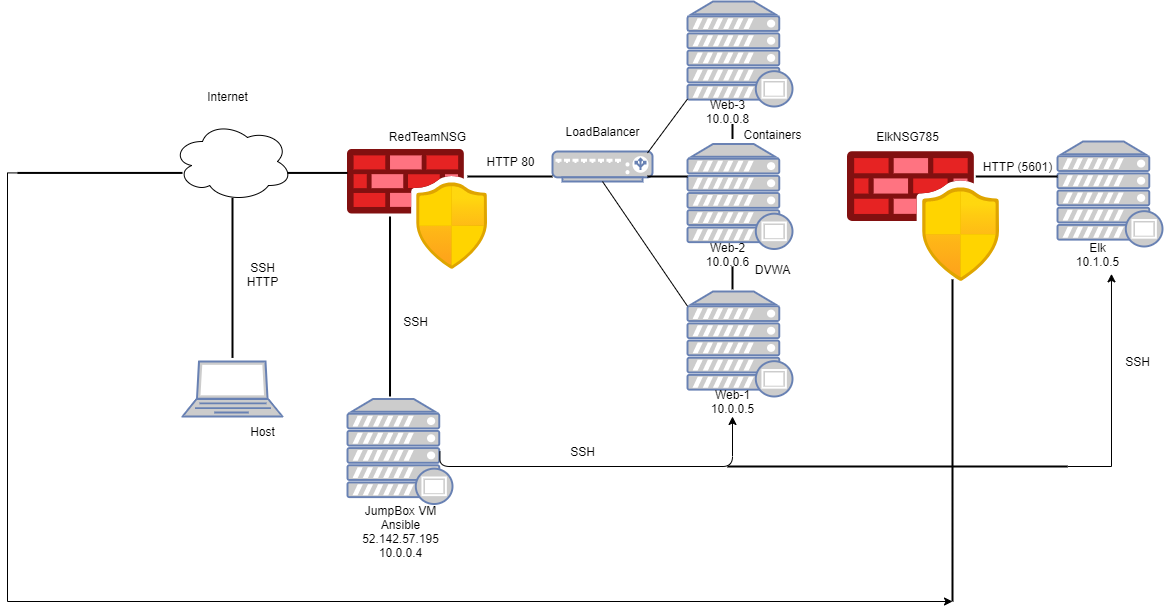

The diagram above was exported from draw.io. Its source (the exported page's mxGraphModel, read from the mxfile embedded in the PNG):
<mxGraphModel dx="2152" dy="482" grid="1" gridSize="10" guides="1" tooltips="1" connect="1" arrows="1" fold="1" page="1" pageScale="1" pageWidth="850" pageHeight="1100" math="0" shadow="0">
  <root>
    <mxCell id="0" />
    <mxCell id="1" parent="0" />
    <mxCell id="EY5VP89MioZp1VCaJVaR-2" value="" style="ellipse;shape=cloud;whiteSpace=wrap;html=1;" parent="1" vertex="1">
      <mxGeometry x="-855" y="160" width="120" height="80" as="geometry" />
    </mxCell>
    <mxCell id="EY5VP89MioZp1VCaJVaR-3" value="" style="fontColor=#0066CC;verticalAlign=top;verticalLabelPosition=bottom;labelPosition=center;align=center;html=1;outlineConnect=0;fillColor=#CCCCCC;strokeColor=#6881B3;gradientColor=none;gradientDirection=north;strokeWidth=2;shape=mxgraph.networks.laptop;" parent="1" vertex="1">
      <mxGeometry x="-845" y="400" width="100" height="55" as="geometry" />
    </mxCell>
    <mxCell id="EY5VP89MioZp1VCaJVaR-4" value="" style="line;strokeWidth=2;direction=south;html=1;" parent="1" vertex="1">
      <mxGeometry x="-800" y="236.43" width="10" height="160" as="geometry" />
    </mxCell>
    <mxCell id="EY5VP89MioZp1VCaJVaR-5" value="" style="aspect=fixed;html=1;points=[];align=center;image;fontSize=12;image=img/lib/azure2/networking/Azure_Firewall_Manager.svg;" parent="1" vertex="1">
      <mxGeometry x="-680" y="187.86" width="140.01" height="120" as="geometry" />
    </mxCell>
    <mxCell id="EY5VP89MioZp1VCaJVaR-6" value="" style="fontColor=#0066CC;verticalAlign=top;verticalLabelPosition=bottom;labelPosition=center;align=center;html=1;outlineConnect=0;fillColor=#CCCCCC;strokeColor=#6881B3;gradientColor=none;gradientDirection=north;strokeWidth=2;shape=mxgraph.networks.proxy_server;" parent="1" vertex="1">
      <mxGeometry x="-680" y="437.5" width="105" height="105" as="geometry" />
    </mxCell>
    <mxCell id="EY5VP89MioZp1VCaJVaR-7" value="" style="fontColor=#0066CC;verticalAlign=top;verticalLabelPosition=bottom;labelPosition=center;align=center;html=1;outlineConnect=0;fillColor=#CCCCCC;strokeColor=#6881B3;gradientColor=none;gradientDirection=north;strokeWidth=2;shape=mxgraph.networks.load_balancer;" parent="1" vertex="1">
      <mxGeometry x="-475" y="190" width="100" height="30" as="geometry" />
    </mxCell>
    <mxCell id="EY5VP89MioZp1VCaJVaR-10" value="" style="fontColor=#0066CC;verticalAlign=top;verticalLabelPosition=bottom;labelPosition=center;align=center;html=1;outlineConnect=0;fillColor=#CCCCCC;strokeColor=#6881B3;gradientColor=none;gradientDirection=north;strokeWidth=2;shape=mxgraph.networks.proxy_server;" parent="1" vertex="1">
      <mxGeometry x="-340" y="40" width="105" height="105" as="geometry" />
    </mxCell>
    <mxCell id="EY5VP89MioZp1VCaJVaR-11" value="" style="fontColor=#0066CC;verticalAlign=top;verticalLabelPosition=bottom;labelPosition=center;align=center;html=1;outlineConnect=0;fillColor=#CCCCCC;strokeColor=#6881B3;gradientColor=none;gradientDirection=north;strokeWidth=2;shape=mxgraph.networks.proxy_server;" parent="1" vertex="1">
      <mxGeometry x="-340" y="182.5" width="105" height="105" as="geometry" />
    </mxCell>
    <mxCell id="EY5VP89MioZp1VCaJVaR-12" value="" style="fontColor=#0066CC;verticalAlign=top;verticalLabelPosition=bottom;labelPosition=center;align=center;html=1;outlineConnect=0;fillColor=#CCCCCC;strokeColor=#6881B3;gradientColor=none;gradientDirection=north;strokeWidth=2;shape=mxgraph.networks.proxy_server;" parent="1" vertex="1">
      <mxGeometry x="-340" y="330" width="105" height="105" as="geometry" />
    </mxCell>
    <mxCell id="EY5VP89MioZp1VCaJVaR-25" value="Web-1&lt;br&gt;10.0.0.5" style="text;html=1;resizable=0;autosize=1;align=center;verticalAlign=middle;points=[];fillColor=none;strokeColor=none;rounded=0;" parent="1" vertex="1">
      <mxGeometry x="-325" y="425" width="60" height="30" as="geometry" />
    </mxCell>
    <mxCell id="EY5VP89MioZp1VCaJVaR-26" value="Internet" style="text;html=1;resizable=0;autosize=1;align=center;verticalAlign=middle;points=[];fillColor=none;strokeColor=none;rounded=0;" parent="1" vertex="1">
      <mxGeometry x="-830" y="125" width="60" height="20" as="geometry" />
    </mxCell>
    <mxCell id="EY5VP89MioZp1VCaJVaR-27" value="LoadBalancer" style="text;html=1;resizable=0;autosize=1;align=center;verticalAlign=middle;points=[];fillColor=none;strokeColor=none;rounded=0;" parent="1" vertex="1">
      <mxGeometry x="-470" y="160" width="90" height="20" as="geometry" />
    </mxCell>
    <mxCell id="EY5VP89MioZp1VCaJVaR-28" value="Web-2&lt;br&gt;10.0.0.6" style="text;html=1;resizable=0;autosize=1;align=center;verticalAlign=middle;points=[];fillColor=none;strokeColor=none;rounded=0;" parent="1" vertex="1">
      <mxGeometry x="-330" y="277.86" width="60" height="30" as="geometry" />
    </mxCell>
    <mxCell id="EY5VP89MioZp1VCaJVaR-29" value="Web-3&lt;br&gt;10.0.0.8" style="text;html=1;resizable=0;autosize=1;align=center;verticalAlign=middle;points=[];fillColor=none;strokeColor=none;rounded=0;" parent="1" vertex="1">
      <mxGeometry x="-330" y="135" width="60" height="30" as="geometry" />
    </mxCell>
    <mxCell id="EY5VP89MioZp1VCaJVaR-30" value="JumpBox VM&lt;br&gt;Ansible&lt;br&gt;52.142.57.195&lt;br&gt;10.0.0.4" style="text;html=1;resizable=0;autosize=1;align=center;verticalAlign=middle;points=[];fillColor=none;strokeColor=none;rounded=0;" parent="1" vertex="1">
      <mxGeometry x="-672.5" y="540" width="90" height="60" as="geometry" />
    </mxCell>
    <mxCell id="EY5VP89MioZp1VCaJVaR-32" value="" style="line;strokeWidth=2;html=1;" parent="1" vertex="1">
      <mxGeometry x="-740" y="186.43" width="60" height="50" as="geometry" />
    </mxCell>
    <mxCell id="EY5VP89MioZp1VCaJVaR-33" value="SSH&lt;br&gt;HTTP" style="text;html=1;resizable=0;autosize=1;align=center;verticalAlign=middle;points=[];fillColor=none;strokeColor=none;rounded=0;" parent="1" vertex="1">
      <mxGeometry x="-790" y="297.86" width="50" height="30" as="geometry" />
    </mxCell>
    <mxCell id="EY5VP89MioZp1VCaJVaR-34" value="Host" style="text;html=1;resizable=0;autosize=1;align=center;verticalAlign=middle;points=[];fillColor=none;strokeColor=none;rounded=0;" parent="1" vertex="1">
      <mxGeometry x="-785" y="460" width="40" height="20" as="geometry" />
    </mxCell>
    <mxCell id="EY5VP89MioZp1VCaJVaR-35" value="" style="endArrow=none;html=1;strokeWidth=1;exitX=0.95;exitY=0.05;exitDx=0;exitDy=0;exitPerimeter=0;" parent="1" source="EY5VP89MioZp1VCaJVaR-7" edge="1">
      <mxGeometry width="50" height="50" relative="1" as="geometry">
        <mxPoint x="-385" y="183" as="sourcePoint" />
        <mxPoint x="-340" y="137.5" as="targetPoint" />
        <Array as="points" />
      </mxGeometry>
    </mxCell>
    <mxCell id="EY5VP89MioZp1VCaJVaR-42" value="" style="line;strokeWidth=2;html=1;" parent="1" vertex="1">
      <mxGeometry x="-560" y="210" width="85" height="10" as="geometry" />
    </mxCell>
    <mxCell id="EY5VP89MioZp1VCaJVaR-43" value="" style="line;strokeWidth=2;direction=south;html=1;" parent="1" vertex="1">
      <mxGeometry x="-300" y="305" width="10" height="22.86" as="geometry" />
    </mxCell>
    <mxCell id="EY5VP89MioZp1VCaJVaR-44" value="" style="line;strokeWidth=2;direction=south;html=1;" parent="1" vertex="1">
      <mxGeometry x="-300" y="162.5" width="10" height="15" as="geometry" />
    </mxCell>
    <mxCell id="EY5VP89MioZp1VCaJVaR-48" value="" style="edgeStyle=segmentEdgeStyle;endArrow=classic;html=1;strokeWidth=1;exitX=0.88;exitY=0.5;exitDx=0;exitDy=0;exitPerimeter=0;" parent="1" source="EY5VP89MioZp1VCaJVaR-6" edge="1">
      <mxGeometry width="50" height="50" relative="1" as="geometry">
        <mxPoint x="-345" y="505" as="sourcePoint" />
        <mxPoint x="-295" y="455" as="targetPoint" />
        <Array as="points">
          <mxPoint x="-588" y="505" />
          <mxPoint x="-295" y="505" />
        </Array>
      </mxGeometry>
    </mxCell>
    <mxCell id="EY5VP89MioZp1VCaJVaR-49" value="" style="endArrow=none;html=1;strokeWidth=1;entryX=0;entryY=0.14;entryDx=0;entryDy=0;entryPerimeter=0;exitX=0.5;exitY=1;exitDx=0;exitDy=0;exitPerimeter=0;" parent="1" source="EY5VP89MioZp1VCaJVaR-7" target="EY5VP89MioZp1VCaJVaR-12" edge="1">
      <mxGeometry width="50" height="50" relative="1" as="geometry">
        <mxPoint x="-420" y="230" as="sourcePoint" />
        <mxPoint x="-400" y="200" as="targetPoint" />
      </mxGeometry>
    </mxCell>
    <mxCell id="EY5VP89MioZp1VCaJVaR-50" value="" style="line;strokeWidth=2;html=1;" parent="1" vertex="1">
      <mxGeometry x="-380" y="210" width="40" height="10" as="geometry" />
    </mxCell>
    <mxCell id="EY5VP89MioZp1VCaJVaR-52" value="RedTeamNSG" style="text;html=1;resizable=0;autosize=1;align=center;verticalAlign=middle;points=[];fillColor=none;strokeColor=none;rounded=0;" parent="1" vertex="1">
      <mxGeometry x="-645" y="165" width="90" height="20" as="geometry" />
    </mxCell>
    <mxCell id="EY5VP89MioZp1VCaJVaR-56" value="HTTP 80" style="text;html=1;resizable=0;autosize=1;align=center;verticalAlign=middle;points=[];fillColor=none;strokeColor=none;rounded=0;" parent="1" vertex="1">
      <mxGeometry x="-547.5" y="190" width="60" height="20" as="geometry" />
    </mxCell>
    <mxCell id="EY5VP89MioZp1VCaJVaR-57" value="" style="line;strokeWidth=2;direction=south;html=1;" parent="1" vertex="1">
      <mxGeometry x="-642.49" y="255" width="10" height="180" as="geometry" />
    </mxCell>
    <mxCell id="EY5VP89MioZp1VCaJVaR-58" value="SSH" style="text;html=1;resizable=0;autosize=1;align=center;verticalAlign=middle;points=[];fillColor=none;strokeColor=none;rounded=0;" parent="1" vertex="1">
      <mxGeometry x="-632.49" y="350" width="40" height="20" as="geometry" />
    </mxCell>
    <mxCell id="EY5VP89MioZp1VCaJVaR-59" value="SSH" style="text;html=1;resizable=0;autosize=1;align=center;verticalAlign=middle;points=[];fillColor=none;strokeColor=none;rounded=0;" parent="1" vertex="1">
      <mxGeometry x="-465" y="480" width="40" height="20" as="geometry" />
    </mxCell>
    <mxCell id="EY5VP89MioZp1VCaJVaR-60" value="DVWA" style="text;html=1;resizable=0;autosize=1;align=center;verticalAlign=middle;points=[];fillColor=none;strokeColor=none;rounded=0;" parent="1" vertex="1">
      <mxGeometry x="-280" y="297.86" width="50" height="20" as="geometry" />
    </mxCell>
    <mxCell id="EY5VP89MioZp1VCaJVaR-64" value="Containers" style="text;html=1;resizable=0;autosize=1;align=center;verticalAlign=middle;points=[];fillColor=none;strokeColor=none;rounded=0;" parent="1" vertex="1">
      <mxGeometry x="-290" y="162.5" width="70" height="20" as="geometry" />
    </mxCell>
    <mxCell id="Ikpqq-MNpnwy9RIADIEN-1" value="" style="aspect=fixed;html=1;points=[];align=center;image;fontSize=12;image=img/lib/azure2/networking/Azure_Firewall_Manager.svg;" parent="1" vertex="1">
      <mxGeometry x="-180" y="190" width="151.66" height="130" as="geometry" />
    </mxCell>
    <mxCell id="Ikpqq-MNpnwy9RIADIEN-2" value="" style="fontColor=#0066CC;verticalAlign=top;verticalLabelPosition=bottom;labelPosition=center;align=center;html=1;outlineConnect=0;fillColor=#CCCCCC;strokeColor=#6881B3;gradientColor=none;gradientDirection=north;strokeWidth=2;shape=mxgraph.networks.proxy_server;" parent="1" vertex="1">
      <mxGeometry x="30" y="180" width="105" height="105" as="geometry" />
    </mxCell>
    <mxCell id="Ikpqq-MNpnwy9RIADIEN-3" value="Elk&lt;br&gt;10.1.0.5" style="text;html=1;resizable=0;autosize=1;align=center;verticalAlign=middle;points=[];fillColor=none;strokeColor=none;rounded=0;" parent="1" vertex="1">
      <mxGeometry x="40" y="277.86" width="60" height="30" as="geometry" />
    </mxCell>
    <mxCell id="Ikpqq-MNpnwy9RIADIEN-4" value="ElkNSG785" style="text;html=1;resizable=0;autosize=1;align=center;verticalAlign=middle;points=[];fillColor=none;strokeColor=none;rounded=0;" parent="1" vertex="1">
      <mxGeometry x="-160" y="165" width="80" height="20" as="geometry" />
    </mxCell>
    <mxCell id="Ikpqq-MNpnwy9RIADIEN-7" value="" style="line;strokeWidth=2;html=1;" parent="1" vertex="1">
      <mxGeometry x="-51.66" y="170" width="81.66" height="90" as="geometry" />
    </mxCell>
    <mxCell id="JU21jAEr15D6MO9UWHII-1" value="HTTP (5601)" style="text;html=1;resizable=0;autosize=1;align=center;verticalAlign=middle;points=[];fillColor=none;strokeColor=none;rounded=0;" parent="1" vertex="1">
      <mxGeometry x="-50" y="195" width="80" height="20" as="geometry" />
    </mxCell>
    <mxCell id="JU21jAEr15D6MO9UWHII-4" style="edgeStyle=orthogonalEdgeStyle;rounded=0;orthogonalLoop=1;jettySize=auto;html=1;exitX=1;exitY=0.5;exitDx=0;exitDy=0;exitPerimeter=0;entryX=0.733;entryY=1.149;entryDx=0;entryDy=0;entryPerimeter=0;" parent="1" source="JU21jAEr15D6MO9UWHII-3" target="Ikpqq-MNpnwy9RIADIEN-3" edge="1">
      <mxGeometry relative="1" as="geometry">
        <mxPoint x="90" y="380" as="targetPoint" />
      </mxGeometry>
    </mxCell>
    <mxCell id="JU21jAEr15D6MO9UWHII-3" value="" style="line;strokeWidth=2;html=1;" parent="1" vertex="1">
      <mxGeometry x="-300" y="420" width="340" height="170" as="geometry" />
    </mxCell>
    <mxCell id="JU21jAEr15D6MO9UWHII-5" value="SSH" style="text;html=1;resizable=0;autosize=1;align=center;verticalAlign=middle;points=[];fillColor=none;strokeColor=none;rounded=0;" parent="1" vertex="1">
      <mxGeometry x="90" y="390" width="40" height="20" as="geometry" />
    </mxCell>
    <mxCell id="4TCh_DQSYs7AyQ_nicEl-3" style="edgeStyle=orthogonalEdgeStyle;rounded=0;orthogonalLoop=1;jettySize=auto;html=1;exitX=0;exitY=0.5;exitDx=0;exitDy=0;exitPerimeter=0;entryX=1;entryY=0.5;entryDx=0;entryDy=0;entryPerimeter=0;" edge="1" parent="1" source="4TCh_DQSYs7AyQ_nicEl-2" target="4TCh_DQSYs7AyQ_nicEl-4">
      <mxGeometry relative="1" as="geometry">
        <mxPoint x="-80" y="640" as="targetPoint" />
        <Array as="points">
          <mxPoint x="-1020" y="211" />
          <mxPoint x="-1020" y="640" />
        </Array>
      </mxGeometry>
    </mxCell>
    <mxCell id="4TCh_DQSYs7AyQ_nicEl-2" value="" style="line;strokeWidth=2;html=1;" vertex="1" parent="1">
      <mxGeometry x="-1010" y="206.43" width="165" height="10" as="geometry" />
    </mxCell>
    <mxCell id="4TCh_DQSYs7AyQ_nicEl-4" value="" style="line;strokeWidth=2;direction=south;html=1;" vertex="1" parent="1">
      <mxGeometry x="-80" y="317.86" width="10" height="322.14" as="geometry" />
    </mxCell>
  </root>
</mxGraphModel>